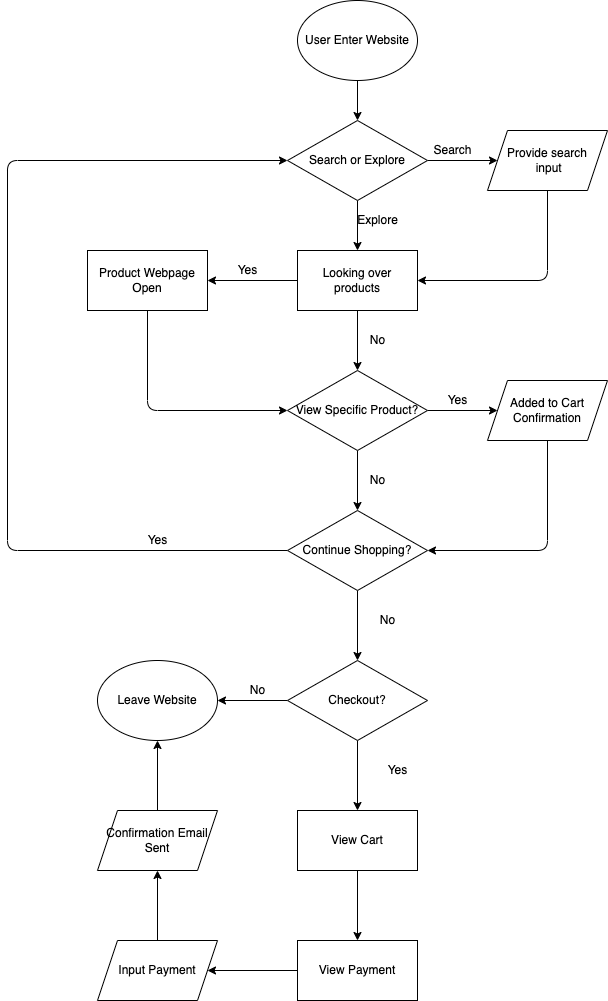

The diagram above was exported from draw.io. Its source (the exported page's mxGraphModel, read from the mxfile embedded in the PNG):
<mxGraphModel dx="485" dy="279" grid="1" gridSize="10" guides="1" tooltips="1" connect="1" arrows="1" fold="1" page="1" pageScale="1" pageWidth="850" pageHeight="1100" math="0" shadow="0">
  <root>
    <mxCell id="0" />
    <mxCell id="1" parent="0" />
    <mxCell id="4" value="" style="edgeStyle=none;html=1;" edge="1" parent="1" target="3">
      <mxGeometry relative="1" as="geometry">
        <mxPoint x="390" y="110" as="sourcePoint" />
      </mxGeometry>
    </mxCell>
    <mxCell id="2" value="User Enter Website" style="ellipse;whiteSpace=wrap;html=1;" vertex="1" parent="1">
      <mxGeometry x="330" y="30" width="120" height="80" as="geometry" />
    </mxCell>
    <mxCell id="6" value="" style="edgeStyle=none;html=1;" edge="1" parent="1" source="3" target="5">
      <mxGeometry relative="1" as="geometry" />
    </mxCell>
    <mxCell id="9" value="" style="edgeStyle=none;html=1;" edge="1" parent="1" source="3" target="8">
      <mxGeometry relative="1" as="geometry" />
    </mxCell>
    <mxCell id="3" value="Search or Explore" style="rhombus;whiteSpace=wrap;html=1;" vertex="1" parent="1">
      <mxGeometry x="320" y="150" width="140" height="80" as="geometry" />
    </mxCell>
    <mxCell id="10" style="edgeStyle=none;html=1;entryX=1;entryY=0.5;entryDx=0;entryDy=0;" edge="1" parent="1" source="5" target="8">
      <mxGeometry relative="1" as="geometry">
        <mxPoint x="580" y="320" as="targetPoint" />
        <Array as="points">
          <mxPoint x="580" y="310" />
        </Array>
      </mxGeometry>
    </mxCell>
    <mxCell id="5" value="Provide search&lt;br&gt;&amp;nbsp;input" style="shape=parallelogram;perimeter=parallelogramPerimeter;whiteSpace=wrap;html=1;fixedSize=1;" vertex="1" parent="1">
      <mxGeometry x="520" y="160" width="120" height="60" as="geometry" />
    </mxCell>
    <mxCell id="7" value="Search" style="text;html=1;align=center;verticalAlign=middle;resizable=0;points=[];autosize=1;strokeColor=none;fillColor=none;" vertex="1" parent="1">
      <mxGeometry x="460" y="170" width="50" height="20" as="geometry" />
    </mxCell>
    <mxCell id="17" value="" style="edgeStyle=none;html=1;" edge="1" parent="1" source="8" target="15">
      <mxGeometry relative="1" as="geometry" />
    </mxCell>
    <mxCell id="23" value="" style="edgeStyle=none;html=1;" edge="1" parent="1" source="8" target="22">
      <mxGeometry relative="1" as="geometry" />
    </mxCell>
    <mxCell id="8" value="Looking over products" style="rounded=0;whiteSpace=wrap;html=1;" vertex="1" parent="1">
      <mxGeometry x="330" y="280" width="120" height="60" as="geometry" />
    </mxCell>
    <mxCell id="19" value="" style="edgeStyle=none;html=1;" edge="1" parent="1" source="15" target="18">
      <mxGeometry relative="1" as="geometry" />
    </mxCell>
    <mxCell id="30" value="" style="edgeStyle=none;html=1;" edge="1" parent="1" source="15" target="29">
      <mxGeometry relative="1" as="geometry" />
    </mxCell>
    <mxCell id="15" value="View Specific Product?" style="rhombus;whiteSpace=wrap;html=1;" vertex="1" parent="1">
      <mxGeometry x="320" y="400" width="140" height="80" as="geometry" />
    </mxCell>
    <mxCell id="50" style="edgeStyle=none;html=1;entryX=1;entryY=0.5;entryDx=0;entryDy=0;" edge="1" parent="1" source="18" target="29">
      <mxGeometry relative="1" as="geometry">
        <Array as="points">
          <mxPoint x="580" y="580" />
        </Array>
      </mxGeometry>
    </mxCell>
    <mxCell id="18" value="Added to Cart Confirmation" style="shape=parallelogram;perimeter=parallelogramPerimeter;whiteSpace=wrap;html=1;fixedSize=1;" vertex="1" parent="1">
      <mxGeometry x="520" y="410" width="120" height="60" as="geometry" />
    </mxCell>
    <mxCell id="20" value="Yes" style="text;html=1;align=center;verticalAlign=middle;resizable=0;points=[];autosize=1;strokeColor=none;fillColor=none;" vertex="1" parent="1">
      <mxGeometry x="470" y="420" width="40" height="20" as="geometry" />
    </mxCell>
    <mxCell id="21" value="No" style="text;html=1;align=center;verticalAlign=middle;resizable=0;points=[];autosize=1;strokeColor=none;fillColor=none;" vertex="1" parent="1">
      <mxGeometry x="395" y="360" width="30" height="20" as="geometry" />
    </mxCell>
    <mxCell id="25" style="edgeStyle=none;html=1;entryX=0;entryY=0.5;entryDx=0;entryDy=0;" edge="1" parent="1" source="22" target="15">
      <mxGeometry relative="1" as="geometry">
        <mxPoint x="180" y="440" as="targetPoint" />
        <Array as="points">
          <mxPoint x="180" y="440" />
        </Array>
      </mxGeometry>
    </mxCell>
    <mxCell id="22" value="Product Webpage Open" style="rounded=0;whiteSpace=wrap;html=1;" vertex="1" parent="1">
      <mxGeometry x="120" y="280" width="120" height="60" as="geometry" />
    </mxCell>
    <mxCell id="24" value="Yes" style="text;html=1;align=center;verticalAlign=middle;resizable=0;points=[];autosize=1;strokeColor=none;fillColor=none;" vertex="1" parent="1">
      <mxGeometry x="260" y="290" width="40" height="20" as="geometry" />
    </mxCell>
    <mxCell id="32" style="edgeStyle=none;html=1;entryX=0;entryY=0.5;entryDx=0;entryDy=0;" edge="1" parent="1" source="29" target="3">
      <mxGeometry relative="1" as="geometry">
        <mxPoint x="40" y="190" as="targetPoint" />
        <Array as="points">
          <mxPoint x="40" y="580" />
          <mxPoint x="40" y="190" />
        </Array>
      </mxGeometry>
    </mxCell>
    <mxCell id="35" value="" style="edgeStyle=none;html=1;" edge="1" parent="1" source="29" target="34">
      <mxGeometry relative="1" as="geometry" />
    </mxCell>
    <mxCell id="29" value="Continue Shopping?" style="rhombus;whiteSpace=wrap;html=1;" vertex="1" parent="1">
      <mxGeometry x="320" y="540" width="140" height="80" as="geometry" />
    </mxCell>
    <mxCell id="31" value="No" style="text;html=1;align=center;verticalAlign=middle;resizable=0;points=[];autosize=1;strokeColor=none;fillColor=none;" vertex="1" parent="1">
      <mxGeometry x="395" y="500" width="30" height="20" as="geometry" />
    </mxCell>
    <mxCell id="33" value="Yes" style="text;html=1;align=center;verticalAlign=middle;resizable=0;points=[];autosize=1;strokeColor=none;fillColor=none;" vertex="1" parent="1">
      <mxGeometry x="170" y="560" width="40" height="20" as="geometry" />
    </mxCell>
    <mxCell id="38" value="" style="edgeStyle=none;html=1;" edge="1" parent="1" source="34" target="37">
      <mxGeometry relative="1" as="geometry" />
    </mxCell>
    <mxCell id="41" value="" style="edgeStyle=none;html=1;" edge="1" parent="1" source="34" target="40">
      <mxGeometry relative="1" as="geometry" />
    </mxCell>
    <mxCell id="34" value="Checkout?" style="rhombus;whiteSpace=wrap;html=1;" vertex="1" parent="1">
      <mxGeometry x="320" y="690" width="140" height="80" as="geometry" />
    </mxCell>
    <mxCell id="36" value="No" style="text;html=1;align=center;verticalAlign=middle;resizable=0;points=[];autosize=1;strokeColor=none;fillColor=none;" vertex="1" parent="1">
      <mxGeometry x="405" y="640" width="30" height="20" as="geometry" />
    </mxCell>
    <mxCell id="37" value="Leave Website" style="ellipse;whiteSpace=wrap;html=1;" vertex="1" parent="1">
      <mxGeometry x="130" y="690" width="120" height="80" as="geometry" />
    </mxCell>
    <mxCell id="39" value="No" style="text;html=1;align=center;verticalAlign=middle;resizable=0;points=[];autosize=1;strokeColor=none;fillColor=none;" vertex="1" parent="1">
      <mxGeometry x="275" y="710" width="30" height="20" as="geometry" />
    </mxCell>
    <mxCell id="43" value="" style="edgeStyle=none;html=1;" edge="1" parent="1" source="40">
      <mxGeometry relative="1" as="geometry">
        <mxPoint x="390" y="970" as="targetPoint" />
      </mxGeometry>
    </mxCell>
    <mxCell id="40" value="View Cart" style="rounded=0;whiteSpace=wrap;html=1;" vertex="1" parent="1">
      <mxGeometry x="330" y="840" width="120" height="60" as="geometry" />
    </mxCell>
    <mxCell id="45" value="" style="edgeStyle=none;html=1;" edge="1" parent="1" source="42" target="44">
      <mxGeometry relative="1" as="geometry" />
    </mxCell>
    <mxCell id="42" value="View Payment" style="rounded=0;whiteSpace=wrap;html=1;" vertex="1" parent="1">
      <mxGeometry x="330" y="970" width="120" height="60" as="geometry" />
    </mxCell>
    <mxCell id="47" value="" style="edgeStyle=none;html=1;" edge="1" parent="1" source="44" target="46">
      <mxGeometry relative="1" as="geometry" />
    </mxCell>
    <mxCell id="44" value="Input Payment" style="shape=parallelogram;perimeter=parallelogramPerimeter;whiteSpace=wrap;html=1;fixedSize=1;" vertex="1" parent="1">
      <mxGeometry x="130" y="970" width="120" height="60" as="geometry" />
    </mxCell>
    <mxCell id="48" value="" style="edgeStyle=none;html=1;" edge="1" parent="1" source="46" target="37">
      <mxGeometry relative="1" as="geometry" />
    </mxCell>
    <mxCell id="46" value="Confirmation Email Sent" style="shape=parallelogram;perimeter=parallelogramPerimeter;whiteSpace=wrap;html=1;fixedSize=1;" vertex="1" parent="1">
      <mxGeometry x="130" y="840" width="120" height="60" as="geometry" />
    </mxCell>
    <mxCell id="49" value="Yes" style="text;html=1;align=center;verticalAlign=middle;resizable=0;points=[];autosize=1;strokeColor=none;fillColor=none;" vertex="1" parent="1">
      <mxGeometry x="410" y="790" width="40" height="20" as="geometry" />
    </mxCell>
    <mxCell id="51" value="Explore" style="text;html=1;align=center;verticalAlign=middle;resizable=0;points=[];autosize=1;strokeColor=none;fillColor=none;" vertex="1" parent="1">
      <mxGeometry x="380" y="240" width="60" height="20" as="geometry" />
    </mxCell>
  </root>
</mxGraphModel>